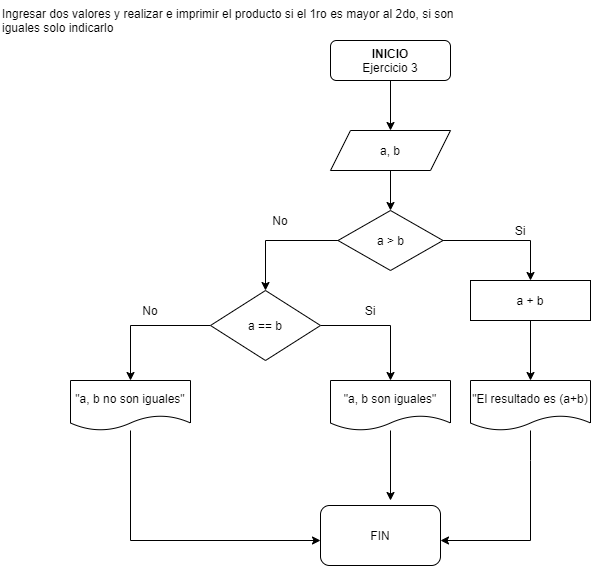

The diagram above was exported from draw.io. Its source (the exported page's mxGraphModel, read from the mxfile embedded in the PNG):
<mxGraphModel dx="868" dy="450" grid="1" gridSize="10" guides="1" tooltips="1" connect="1" arrows="1" fold="1" page="1" pageScale="1" pageWidth="827" pageHeight="1169" math="0" shadow="0">
  <root>
    <mxCell id="0" />
    <mxCell id="1" parent="0" />
    <mxCell id="00Ak-U2Vub0aOqDDhyDa-1" value="Ingresar dos valores y realizar e imprimir el producto si el 1ro es mayor al 2do, si son &#10;iguales solo indicarlo" style="text;whiteSpace=wrap;html=1;" vertex="1" parent="1">
      <mxGeometry x="30" y="20" width="480" height="40" as="geometry" />
    </mxCell>
    <mxCell id="00Ak-U2Vub0aOqDDhyDa-3" style="edgeStyle=orthogonalEdgeStyle;rounded=0;orthogonalLoop=1;jettySize=auto;html=1;" edge="1" parent="1" source="00Ak-U2Vub0aOqDDhyDa-2">
      <mxGeometry relative="1" as="geometry">
        <mxPoint x="420" y="150" as="targetPoint" />
      </mxGeometry>
    </mxCell>
    <mxCell id="00Ak-U2Vub0aOqDDhyDa-2" value="&lt;b&gt;INICIO&lt;/b&gt;&lt;br&gt;Ejercicio 3" style="rounded=1;whiteSpace=wrap;html=1;" vertex="1" parent="1">
      <mxGeometry x="360" y="60" width="120" height="40" as="geometry" />
    </mxCell>
    <mxCell id="00Ak-U2Vub0aOqDDhyDa-5" style="edgeStyle=orthogonalEdgeStyle;rounded=0;orthogonalLoop=1;jettySize=auto;html=1;exitX=0.5;exitY=1;exitDx=0;exitDy=0;" edge="1" parent="1" source="00Ak-U2Vub0aOqDDhyDa-4" target="00Ak-U2Vub0aOqDDhyDa-6">
      <mxGeometry relative="1" as="geometry">
        <mxPoint x="420" y="230" as="targetPoint" />
      </mxGeometry>
    </mxCell>
    <mxCell id="00Ak-U2Vub0aOqDDhyDa-4" value="a, b" style="shape=parallelogram;perimeter=parallelogramPerimeter;whiteSpace=wrap;html=1;fixedSize=1;" vertex="1" parent="1">
      <mxGeometry x="360" y="150" width="120" height="40" as="geometry" />
    </mxCell>
    <mxCell id="00Ak-U2Vub0aOqDDhyDa-7" style="edgeStyle=orthogonalEdgeStyle;rounded=0;orthogonalLoop=1;jettySize=auto;html=1;" edge="1" parent="1" source="00Ak-U2Vub0aOqDDhyDa-6" target="00Ak-U2Vub0aOqDDhyDa-8">
      <mxGeometry relative="1" as="geometry">
        <mxPoint x="560" y="300" as="targetPoint" />
      </mxGeometry>
    </mxCell>
    <mxCell id="00Ak-U2Vub0aOqDDhyDa-9" style="edgeStyle=orthogonalEdgeStyle;rounded=0;orthogonalLoop=1;jettySize=auto;html=1;" edge="1" parent="1" source="00Ak-U2Vub0aOqDDhyDa-6" target="00Ak-U2Vub0aOqDDhyDa-10">
      <mxGeometry relative="1" as="geometry">
        <mxPoint x="280" y="300" as="targetPoint" />
      </mxGeometry>
    </mxCell>
    <mxCell id="00Ak-U2Vub0aOqDDhyDa-6" value="a &amp;gt; b" style="rhombus;whiteSpace=wrap;html=1;" vertex="1" parent="1">
      <mxGeometry x="367.5" y="230" width="105" height="60" as="geometry" />
    </mxCell>
    <mxCell id="00Ak-U2Vub0aOqDDhyDa-15" style="edgeStyle=orthogonalEdgeStyle;rounded=0;orthogonalLoop=1;jettySize=auto;html=1;" edge="1" parent="1" source="00Ak-U2Vub0aOqDDhyDa-8" target="00Ak-U2Vub0aOqDDhyDa-16">
      <mxGeometry relative="1" as="geometry">
        <mxPoint x="560" y="400" as="targetPoint" />
      </mxGeometry>
    </mxCell>
    <mxCell id="00Ak-U2Vub0aOqDDhyDa-8" value="a + b" style="rounded=0;whiteSpace=wrap;html=1;" vertex="1" parent="1">
      <mxGeometry x="500" y="300" width="120" height="40" as="geometry" />
    </mxCell>
    <mxCell id="00Ak-U2Vub0aOqDDhyDa-12" style="edgeStyle=orthogonalEdgeStyle;rounded=0;orthogonalLoop=1;jettySize=auto;html=1;entryX=0.5;entryY=0;entryDx=0;entryDy=0;" edge="1" parent="1" source="00Ak-U2Vub0aOqDDhyDa-10" target="00Ak-U2Vub0aOqDDhyDa-11">
      <mxGeometry relative="1" as="geometry" />
    </mxCell>
    <mxCell id="00Ak-U2Vub0aOqDDhyDa-13" style="edgeStyle=orthogonalEdgeStyle;rounded=0;orthogonalLoop=1;jettySize=auto;html=1;" edge="1" parent="1" source="00Ak-U2Vub0aOqDDhyDa-10" target="00Ak-U2Vub0aOqDDhyDa-14">
      <mxGeometry relative="1" as="geometry">
        <mxPoint x="420" y="400" as="targetPoint" />
      </mxGeometry>
    </mxCell>
    <mxCell id="00Ak-U2Vub0aOqDDhyDa-10" value="a == b" style="rhombus;whiteSpace=wrap;html=1;" vertex="1" parent="1">
      <mxGeometry x="240" y="310" width="110" height="70" as="geometry" />
    </mxCell>
    <mxCell id="00Ak-U2Vub0aOqDDhyDa-21" style="edgeStyle=orthogonalEdgeStyle;rounded=0;orthogonalLoop=1;jettySize=auto;html=1;" edge="1" parent="1" source="00Ak-U2Vub0aOqDDhyDa-11" target="00Ak-U2Vub0aOqDDhyDa-24">
      <mxGeometry relative="1" as="geometry">
        <mxPoint x="370" y="560" as="targetPoint" />
        <Array as="points">
          <mxPoint x="160" y="560" />
        </Array>
      </mxGeometry>
    </mxCell>
    <mxCell id="00Ak-U2Vub0aOqDDhyDa-11" value="&quot;a, b no son iguales&quot;" style="shape=document;whiteSpace=wrap;html=1;boundedLbl=1;" vertex="1" parent="1">
      <mxGeometry x="100" y="400" width="120" height="50" as="geometry" />
    </mxCell>
    <mxCell id="00Ak-U2Vub0aOqDDhyDa-22" style="edgeStyle=orthogonalEdgeStyle;rounded=0;orthogonalLoop=1;jettySize=auto;html=1;" edge="1" parent="1" source="00Ak-U2Vub0aOqDDhyDa-14">
      <mxGeometry relative="1" as="geometry">
        <mxPoint x="420" y="520" as="targetPoint" />
      </mxGeometry>
    </mxCell>
    <mxCell id="00Ak-U2Vub0aOqDDhyDa-14" value="&quot;a, b son iguales&quot;" style="shape=document;whiteSpace=wrap;html=1;boundedLbl=1;" vertex="1" parent="1">
      <mxGeometry x="360" y="400" width="120" height="50" as="geometry" />
    </mxCell>
    <mxCell id="00Ak-U2Vub0aOqDDhyDa-23" style="edgeStyle=orthogonalEdgeStyle;rounded=0;orthogonalLoop=1;jettySize=auto;html=1;" edge="1" parent="1" source="00Ak-U2Vub0aOqDDhyDa-16">
      <mxGeometry relative="1" as="geometry">
        <mxPoint x="470" y="560" as="targetPoint" />
        <Array as="points">
          <mxPoint x="560" y="480" />
          <mxPoint x="560" y="480" />
        </Array>
      </mxGeometry>
    </mxCell>
    <mxCell id="00Ak-U2Vub0aOqDDhyDa-16" value="&quot;El resultado es (a+b)" style="shape=document;whiteSpace=wrap;html=1;boundedLbl=1;" vertex="1" parent="1">
      <mxGeometry x="500" y="400" width="120" height="50" as="geometry" />
    </mxCell>
    <mxCell id="00Ak-U2Vub0aOqDDhyDa-17" value="No" style="text;html=1;strokeColor=none;fillColor=none;align=center;verticalAlign=middle;whiteSpace=wrap;rounded=0;" vertex="1" parent="1">
      <mxGeometry x="290" y="230" width="40" height="20" as="geometry" />
    </mxCell>
    <mxCell id="00Ak-U2Vub0aOqDDhyDa-18" value="No" style="text;html=1;strokeColor=none;fillColor=none;align=center;verticalAlign=middle;whiteSpace=wrap;rounded=0;" vertex="1" parent="1">
      <mxGeometry x="160" y="320" width="40" height="20" as="geometry" />
    </mxCell>
    <mxCell id="00Ak-U2Vub0aOqDDhyDa-19" value="Si" style="text;html=1;strokeColor=none;fillColor=none;align=center;verticalAlign=middle;whiteSpace=wrap;rounded=0;" vertex="1" parent="1">
      <mxGeometry x="380" y="320" width="40" height="20" as="geometry" />
    </mxCell>
    <mxCell id="00Ak-U2Vub0aOqDDhyDa-20" value="Si" style="text;html=1;strokeColor=none;fillColor=none;align=center;verticalAlign=middle;whiteSpace=wrap;rounded=0;" vertex="1" parent="1">
      <mxGeometry x="530" y="240" width="40" height="20" as="geometry" />
    </mxCell>
    <mxCell id="00Ak-U2Vub0aOqDDhyDa-24" value="FIN" style="rounded=1;whiteSpace=wrap;html=1;" vertex="1" parent="1">
      <mxGeometry x="350" y="525" width="120" height="60" as="geometry" />
    </mxCell>
  </root>
</mxGraphModel>